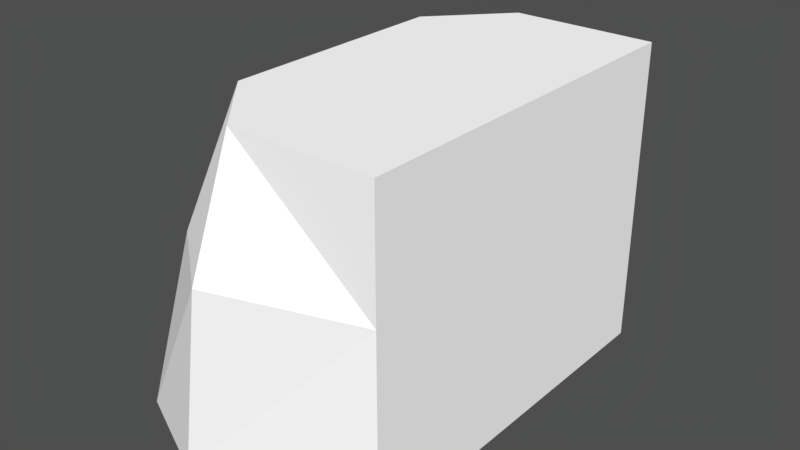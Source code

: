 # Source: exit_platform.blend  (saved by Blender 2.79.0; exported with 4.5.12 LTS)
import bpy
from mathutils import Matrix  # noqa: F401  (used for matrix-valued properties, if any)

bpy.ops.wm.read_factory_settings(use_empty=True)
scene = bpy.context.scene
scene.name = 'Scene'

# ---- collections
col_collection_1 = bpy.data.collections.new('Collection 1'); scene.collection.children.link(col_collection_1)

# ---- world
world_world = bpy.data.worlds.new('World'); scene.world = world_world
world_world.color = (0.05088, 0.05088, 0.05088)
world_world.use_sun_shadow = False
world_world.sun_shadow_jitter_overblur = 0.0
world_world.cycles.sampling_method = 'MANUAL'

# ---- meshes
me_cube_011 = bpy.data.meshes.new('Cube.011')
me_cube_011.from_pydata([(-0.618, -5.779, 6.102), (-0.1812, -3.92, 10.07), (-0.618, 5.779, 6.102), (-0.1812, 3.92, 10.07), (6.784, -6.307, 6.102), (6.784, -6.307, 10.07), (6.784, 6.307, 6.102), (6.784, 6.307, 10.07), (1.948, 7.822, 6.102), (1.991, 6.307, 10.07), (1.948, -7.822, 6.102), (1.991, -6.307, 10.07), (-2.257, 6.307, -0.181), (-2.257, -6.307, -0.181), (0.9681, 7.822, -0.181), (6.784, -6.307, -0.181), (6.784, 6.307, -0.181), (0.9681, -7.822, -0.181)], [], [(0, 1, 3, 2), (8, 9, 7, 6), (6, 7, 5, 4), (10, 11, 1, 0), (6, 4, 15, 16), (9, 3, 1, 11), (7, 9, 11, 5), (0, 2, 12, 13), (4, 5, 11, 10), (2, 3, 9, 8), (14, 16, 15, 17), (12, 14, 17, 13), (10, 0, 13, 17), (8, 6, 16, 14), (4, 10, 17, 15), (2, 8, 14, 12)])
_uv = me_cube_011.uv_layers.new(name='UVMap')
_uv.uv.foreach_set('vector', [0.4269, 0.07853, 0.4505, 0.02808, 0.5497, 0.02812, 0.5732, 0.07858, 0.6438, 0.3513, 0.6404, 0.4049, 0.5798, 0.4048, 0.5798, 0.3547, 0.5798, 0.3547, 0.5798, 0.4048, 0.4201, 0.4048, 0.4201, 0.3546, 0.3561, 0.3512, 0.3595, 0.4048, 0.3209, 0.4181, 0.3162, 0.3626, 0.5798, 0.3547, 0.4201, 0.3546, 0.4202, 0.2751, 0.5798, 0.2752, 0.02698, 0.6117, 0.2058, 0.449, 0.7931, 0.449, 0.9719, 0.6117, 0.02698, 0.9707, 0.02698, 0.6117, 0.9719, 0.6117, 0.9719, 0.9707, 0.4269, 0.07853, 0.5732, 0.07858, 0.5798, 0.1608, 0.4202, 0.1607, 0.4201, 0.3546, 0.4201, 0.4048, 0.3595, 0.4048, 0.3561, 0.3512, 0.6837, 0.3627, 0.679, 0.4182, 0.6404, 0.4049, 0.6438, 0.3513, 0.599, 0.2016, 0.5798, 0.2752, 0.4202, 0.2751, 0.401, 0.2015, 0.5798, 0.1608, 0.599, 0.2016, 0.401, 0.2015, 0.4202, 0.1607, 0.3238, 0.1788, 0.3402, 0.1407, 0.4202, 0.1607, 0.401, 0.2015, 0.6762, 0.1789, 0.7032, 0.2371, 0.6311, 0.2706, 0.599, 0.2016, 0.2968, 0.237, 0.3238, 0.1788, 0.401, 0.2015, 0.3689, 0.2705, 0.6598, 0.1408, 0.6762, 0.1789, 0.599, 0.2016, 0.5798, 0.1608])
me_cube_011.use_remesh_preserve_volume = False
me_cube_011.use_remesh_preserve_attributes = False
me_cube_011.use_mirror_vertex_groups = False
me_cube_011.update()

# ---- objects
ob_cube_007 = bpy.data.objects.new('Cube.007', me_cube_011)

# ---- transforms, parenting, visibility, modifiers, constraints
ob_cube_007.location = (0.0, 0.0, 0.0)
ob_cube_007.lineart.crease_threshold = 0.0

# ---- collection membership
col_collection_1.objects.link(ob_cube_007)

# ---- scene / render settings (as saved in the file)
scene.frame_start = 1; scene.frame_end = 250; scene.frame_set(1)
scene.render.engine = 'CYCLES'
scene.render.resolution_percentage = 50
scene.render.dither_intensity = 0.0
scene.cycles.use_denoising = False
scene.cycles.samples = 128
scene.cycles.sampling_pattern = 'TABULATED_SOBOL'
scene.cycles.use_adaptive_sampling = False
scene.cycles.use_light_tree = False
scene.cycles.blur_glossy = 0.0
scene.cycles.film_exposure = 1.48
scene.cycles.sample_clamp_indirect = 0.0
scene.view_settings.view_transform = 'Standard'
bpy.context.view_layer.update()

# ---- added for rendering (the .blend has no active camera and no usable light): camera, sun
cam_auto = bpy.data.cameras.new('AutoCamera')
cam_auto.lens = 50.0
cam_auto.sensor_width = 36.0
cam_auto.clip_end = 1000.0
ob_auto_camera = bpy.data.objects.new('AutoCamera', cam_auto)
scene.collection.objects.link(ob_auto_camera)
ob_auto_camera.location = (21.4825, -23.0627, 20.3172)
ob_auto_camera.rotation_euler = (1.09748, -7.21219e-08, 0.694738)
scene.camera = ob_auto_camera
light_auto_sun = bpy.data.lights.new('AutoSun', 'SUN')
light_auto_sun.energy = 3.0
light_auto_sun.angle = 0.0523599
ob_auto_sun = bpy.data.objects.new('AutoSun', light_auto_sun)
scene.collection.objects.link(ob_auto_sun)
ob_auto_sun.rotation_euler = (0.872665, 0.174533, 0.523599)
bpy.context.view_layer.update()
